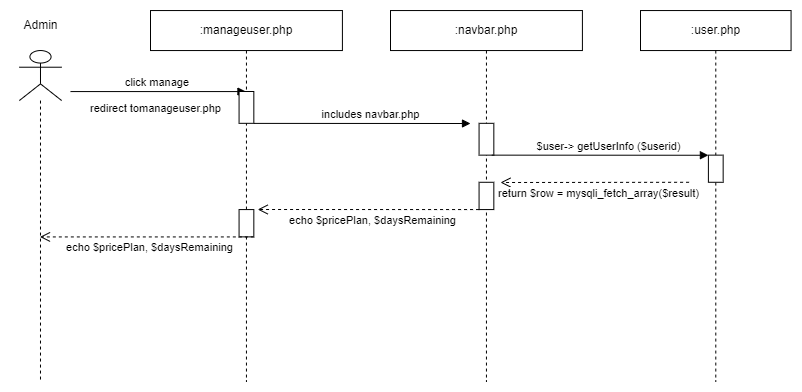

The diagram above was exported from draw.io. Its source (the exported page's mxGraphModel, read from the mxfile embedded in the PNG):
<mxGraphModel dx="1290" dy="629" grid="1" gridSize="10" guides="1" tooltips="1" connect="1" arrows="1" fold="1" page="1" pageScale="1" pageWidth="1169" pageHeight="827" math="0" shadow="0">
  <root>
    <mxCell id="0" />
    <mxCell id="1" parent="0" />
    <mxCell id="2" value=":user.php" style="shape=umlLifeline;perimeter=lifelinePerimeter;whiteSpace=wrap;html=1;container=0;collapsible=0;recursiveResize=0;outlineConnect=0;" vertex="1" parent="1">
      <mxGeometry x="800.0020447666658" y="169.04761904761904" width="150.56795523333417" height="370.9523809523809" as="geometry" />
    </mxCell>
    <mxCell id="3" value="click manage&amp;nbsp;" style="html=1;verticalAlign=bottom;endArrow=block;rounded=0;elbow=vertical;" edge="1" target="10" parent="1">
      <mxGeometry width="80" relative="1" as="geometry">
        <mxPoint x="230.00204446636653" y="250.06809523809525" as="sourcePoint" />
        <mxPoint x="361.4306065720269" y="250.00476190476192" as="targetPoint" />
        <mxPoint as="offset" />
      </mxGeometry>
    </mxCell>
    <mxCell id="4" value="" style="shape=umlLifeline;participant=umlActor;perimeter=lifelinePerimeter;whiteSpace=wrap;html=1;container=0;collapsible=0;recursiveResize=0;verticalAlign=top;spacingTop=36;outlineConnect=0;fontFamily=Helvetica;fontSize=12;fontColor=default;align=center;strokeColor=default;fillColor=default;size=50;" vertex="1" parent="1">
      <mxGeometry x="178.85000000000002" y="209.05" width="42.29" height="330.95" as="geometry" />
    </mxCell>
    <mxCell id="5" value="Admin" style="text;html=1;align=center;verticalAlign=middle;resizable=1;points=[];autosize=1;strokeColor=none;fillColor=none;container=0;movable=1;rotatable=1;deletable=1;editable=1;connectable=1;locked=0;" vertex="1" parent="1">
      <mxGeometry x="170" y="169.05" width="60" height="30" as="geometry" />
    </mxCell>
    <mxCell id="6" value=":navbar.php" style="shape=umlLifeline;perimeter=lifelinePerimeter;whiteSpace=wrap;html=1;container=0;collapsible=0;recursiveResize=0;outlineConnect=0;" vertex="1" parent="1">
      <mxGeometry x="549.9994328054793" y="169.04761904761904" width="191.90940240120906" height="370.9523809523809" as="geometry" />
    </mxCell>
    <mxCell id="7" value="" style="html=1;points=[];perimeter=orthogonalPerimeter;container=0;" vertex="1" parent="1">
      <mxGeometry x="638.5706316968324" y="281.8209523809524" width="14.760043272127193" height="31.82047619047619" as="geometry" />
    </mxCell>
    <mxCell id="8" value="" style="html=1;points=[];perimeter=orthogonalPerimeter;container=0;" vertex="1" parent="1">
      <mxGeometry x="638.5706316968325" y="340.7847619047618" width="14.760043272127193" height="27.287619047619046" as="geometry" />
    </mxCell>
    <mxCell id="9" value="" style="html=1;points=[];perimeter=orthogonalPerimeter;container=0;" vertex="1" parent="1">
      <mxGeometry x="867.9013333444071" y="313.64142857142855" width="14.760043272127193" height="27.142857142857142" as="geometry" />
    </mxCell>
    <mxCell id="10" value=":manageuser.php" style="shape=umlLifeline;perimeter=lifelinePerimeter;whiteSpace=wrap;html=1;container=0;collapsible=0;recursiveResize=0;outlineConnect=0;" vertex="1" parent="1">
      <mxGeometry x="310" y="169.05" width="191.90940240120906" height="370.9523809523809" as="geometry" />
    </mxCell>
    <mxCell id="11" value="" style="html=1;points=[];perimeter=orthogonalPerimeter;container=0;" vertex="1" parent="1">
      <mxGeometry x="398.5711988913531" y="250.0033333333334" width="14.760043272127193" height="31.82047619047619" as="geometry" />
    </mxCell>
    <mxCell id="12" value="" style="html=1;points=[];perimeter=orthogonalPerimeter;container=0;" vertex="1" parent="1">
      <mxGeometry x="398.5711988913532" y="368.07714285714286" width="14.760043272127193" height="27.287619047619046" as="geometry" />
    </mxCell>
    <mxCell id="13" value="includes navbar.php" style="html=1;verticalAlign=bottom;endArrow=block;rounded=0;elbow=vertical;" edge="1" parent="1">
      <mxGeometry x="0.0769" width="80" relative="1" as="geometry">
        <mxPoint x="413.33" y="281.89" as="sourcePoint" />
        <mxPoint x="630" y="282" as="targetPoint" />
        <mxPoint as="offset" />
      </mxGeometry>
    </mxCell>
    <mxCell id="14" value="&lt;font style=&quot;font-size: 11px;&quot;&gt;redirect tomanageuser.php&lt;/font&gt;" style="text;html=1;align=center;verticalAlign=middle;resizable=0;points=[];autosize=1;strokeColor=none;fillColor=none;" vertex="1" parent="1">
      <mxGeometry x="240" y="251.82" width="150" height="30" as="geometry" />
    </mxCell>
    <mxCell id="15" value="$user-&amp;gt; getUserInfo ($userid)" style="html=1;verticalAlign=bottom;endArrow=block;rounded=0;elbow=vertical;" edge="1" parent="1">
      <mxGeometry x="0.0769" width="80" relative="1" as="geometry">
        <mxPoint x="651.23" y="313.64" as="sourcePoint" />
        <mxPoint x="867.9000000000001" y="313.75" as="targetPoint" />
        <mxPoint as="offset" />
      </mxGeometry>
    </mxCell>
    <mxCell id="16" value="return $row =&amp;nbsp;mysqli_fetch_array($result)" style="html=1;verticalAlign=bottom;endArrow=open;dashed=1;endSize=8;rounded=0;elbow=vertical;" edge="1" parent="1">
      <mxGeometry x="-0.0305" y="20" relative="1" as="geometry">
        <mxPoint x="848.5699999999999" y="340.78" as="sourcePoint" />
        <mxPoint x="660" y="341" as="targetPoint" />
        <mxPoint as="offset" />
        <Array as="points" />
      </mxGeometry>
    </mxCell>
    <mxCell id="17" value="echo $pricePlan,&amp;nbsp;$daysRemaining" style="html=1;verticalAlign=bottom;endArrow=open;dashed=1;endSize=8;rounded=0;elbow=vertical;entryX=1.262;entryY=-0.003;entryDx=0;entryDy=0;entryPerimeter=0;" edge="1" target="12" parent="1">
      <mxGeometry x="-0.0305" y="20" relative="1" as="geometry">
        <mxPoint x="638.5699999999999" y="368.07" as="sourcePoint" />
        <mxPoint x="420" y="370" as="targetPoint" />
        <mxPoint as="offset" />
        <Array as="points" />
      </mxGeometry>
    </mxCell>
    <mxCell id="18" value="echo $pricePlan,&amp;nbsp;$daysRemaining" style="html=1;verticalAlign=bottom;endArrow=open;dashed=1;endSize=8;rounded=0;elbow=vertical;" edge="1" target="4" parent="1">
      <mxGeometry x="-0.0305" y="20" relative="1" as="geometry">
        <mxPoint x="413.33" y="395.43" as="sourcePoint" />
        <mxPoint x="191.76000000000005" y="395.36" as="targetPoint" />
        <mxPoint as="offset" />
        <Array as="points" />
      </mxGeometry>
    </mxCell>
  </root>
</mxGraphModel>